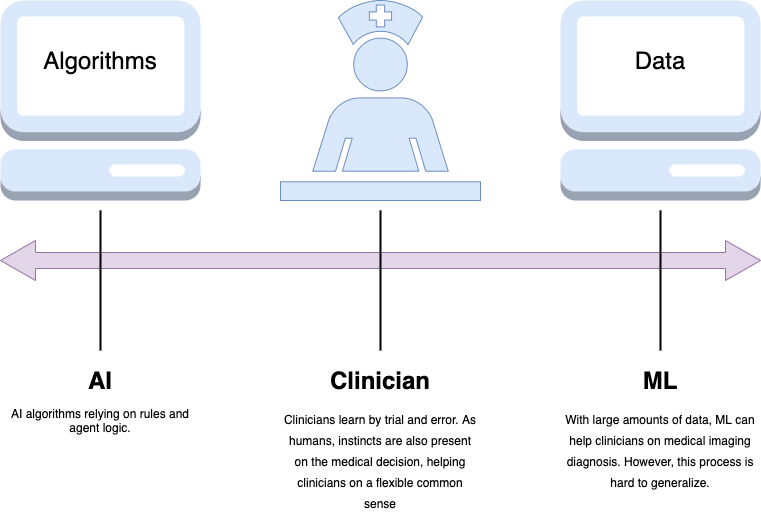

The diagram above was exported from draw.io. Its source (the exported page's mxGraphModel, read from the mxfile embedded in the PNG):
<mxGraphModel dx="946" dy="565" grid="1" gridSize="10" guides="1" tooltips="1" connect="1" arrows="1" fold="1" page="1" pageScale="1" pageWidth="827" pageHeight="1169" math="0" shadow="0">
  <root>
    <mxCell id="0" />
    <mxCell id="1" parent="0" />
    <mxCell id="6b2Cnjf6QRP8yhGvPfPl-1" value="" style="outlineConnect=0;dashed=0;verticalLabelPosition=bottom;verticalAlign=top;align=center;html=1;shape=mxgraph.aws3.management_console;fillColor=#dae8fc;strokeColor=#6c8ebf;" vertex="1" parent="1">
      <mxGeometry x="40" y="40" width="200" height="200" as="geometry" />
    </mxCell>
    <mxCell id="6b2Cnjf6QRP8yhGvPfPl-2" value="Algorithms" style="text;html=1;strokeColor=none;fillColor=none;align=center;verticalAlign=middle;whiteSpace=wrap;rounded=0;fontSize=24;" vertex="1" parent="1">
      <mxGeometry x="80" y="80" width="120" height="40" as="geometry" />
    </mxCell>
    <mxCell id="6b2Cnjf6QRP8yhGvPfPl-3" value="" style="outlineConnect=0;dashed=0;verticalLabelPosition=bottom;verticalAlign=top;align=center;html=1;shape=mxgraph.aws3.management_console;fillColor=#dae8fc;strokeColor=#6c8ebf;" vertex="1" parent="1">
      <mxGeometry x="600" y="40" width="200" height="200" as="geometry" />
    </mxCell>
    <mxCell id="6b2Cnjf6QRP8yhGvPfPl-4" value="Data" style="text;html=1;strokeColor=none;fillColor=none;align=center;verticalAlign=middle;whiteSpace=wrap;rounded=0;fontSize=24;" vertex="1" parent="1">
      <mxGeometry x="640" y="80" width="120" height="40" as="geometry" />
    </mxCell>
    <mxCell id="6b2Cnjf6QRP8yhGvPfPl-8" value="" style="html=1;shadow=0;dashed=0;align=center;verticalAlign=middle;shape=mxgraph.arrows2.twoWayArrow;dy=0.6;dx=35;fontSize=24;fillColor=#e1d5e7;strokeColor=#9673a6;" vertex="1" parent="1">
      <mxGeometry x="40" y="280" width="760" height="40" as="geometry" />
    </mxCell>
    <mxCell id="6b2Cnjf6QRP8yhGvPfPl-9" value="" style="line;strokeWidth=2;direction=south;html=1;fontSize=24;" vertex="1" parent="1">
      <mxGeometry x="135" y="250" width="10" height="140" as="geometry" />
    </mxCell>
    <mxCell id="6b2Cnjf6QRP8yhGvPfPl-10" value="" style="line;strokeWidth=2;direction=south;html=1;fontSize=24;" vertex="1" parent="1">
      <mxGeometry x="695" y="250" width="10" height="140" as="geometry" />
    </mxCell>
    <mxCell id="6b2Cnjf6QRP8yhGvPfPl-11" value="" style="shape=mxgraph.signs.healthcare.care_staff_area;html=1;pointerEvents=1;fillColor=#dae8fc;strokeColor=#6c8ebf;verticalLabelPosition=bottom;verticalAlign=top;align=center;fontSize=24;" vertex="1" parent="1">
      <mxGeometry x="320" y="40" width="200" height="200" as="geometry" />
    </mxCell>
    <mxCell id="6b2Cnjf6QRP8yhGvPfPl-12" value="" style="line;strokeWidth=2;direction=south;html=1;fontSize=24;" vertex="1" parent="1">
      <mxGeometry x="415" y="250" width="10" height="140" as="geometry" />
    </mxCell>
    <mxCell id="6b2Cnjf6QRP8yhGvPfPl-13" value="AI" style="text;html=1;strokeColor=none;fillColor=none;align=center;verticalAlign=middle;whiteSpace=wrap;rounded=0;fontSize=24;fontStyle=1" vertex="1" parent="1">
      <mxGeometry x="80" y="400" width="120" height="40" as="geometry" />
    </mxCell>
    <mxCell id="6b2Cnjf6QRP8yhGvPfPl-14" value="Clinician" style="text;html=1;strokeColor=none;fillColor=none;align=center;verticalAlign=middle;whiteSpace=wrap;rounded=0;fontSize=24;fontStyle=1" vertex="1" parent="1">
      <mxGeometry x="360" y="400" width="120" height="40" as="geometry" />
    </mxCell>
    <mxCell id="6b2Cnjf6QRP8yhGvPfPl-15" value="ML" style="text;html=1;strokeColor=none;fillColor=none;align=center;verticalAlign=middle;whiteSpace=wrap;rounded=0;fontSize=24;fontStyle=1" vertex="1" parent="1">
      <mxGeometry x="640" y="400" width="120" height="40" as="geometry" />
    </mxCell>
    <mxCell id="6b2Cnjf6QRP8yhGvPfPl-16" value="AI algorithms relying on rules and agent logic." style="text;html=1;strokeColor=none;fillColor=none;align=center;verticalAlign=top;whiteSpace=wrap;rounded=0;fontSize=12;" vertex="1" parent="1">
      <mxGeometry x="40" y="440" width="200" height="120" as="geometry" />
    </mxCell>
    <mxCell id="6b2Cnjf6QRP8yhGvPfPl-17" value="&lt;font style=&quot;font-size: 12px&quot;&gt;Clinicians learn by trial and error. As humans, instincts are also present on the medical decision, helping clinicians on a flexible common sense&lt;/font&gt;" style="text;html=1;strokeColor=none;fillColor=none;align=center;verticalAlign=top;whiteSpace=wrap;rounded=0;fontSize=18;" vertex="1" parent="1">
      <mxGeometry x="320" y="440" width="200" height="120" as="geometry" />
    </mxCell>
    <mxCell id="6b2Cnjf6QRP8yhGvPfPl-18" value="&lt;font style=&quot;font-size: 12px&quot;&gt;With large amounts of data, ML can help clinicians on medical imaging diagnosis. However, this process is hard to generalize.&lt;/font&gt;" style="text;html=1;strokeColor=none;fillColor=none;align=center;verticalAlign=top;whiteSpace=wrap;rounded=0;fontSize=18;" vertex="1" parent="1">
      <mxGeometry x="600" y="440" width="200" height="120" as="geometry" />
    </mxCell>
  </root>
</mxGraphModel>